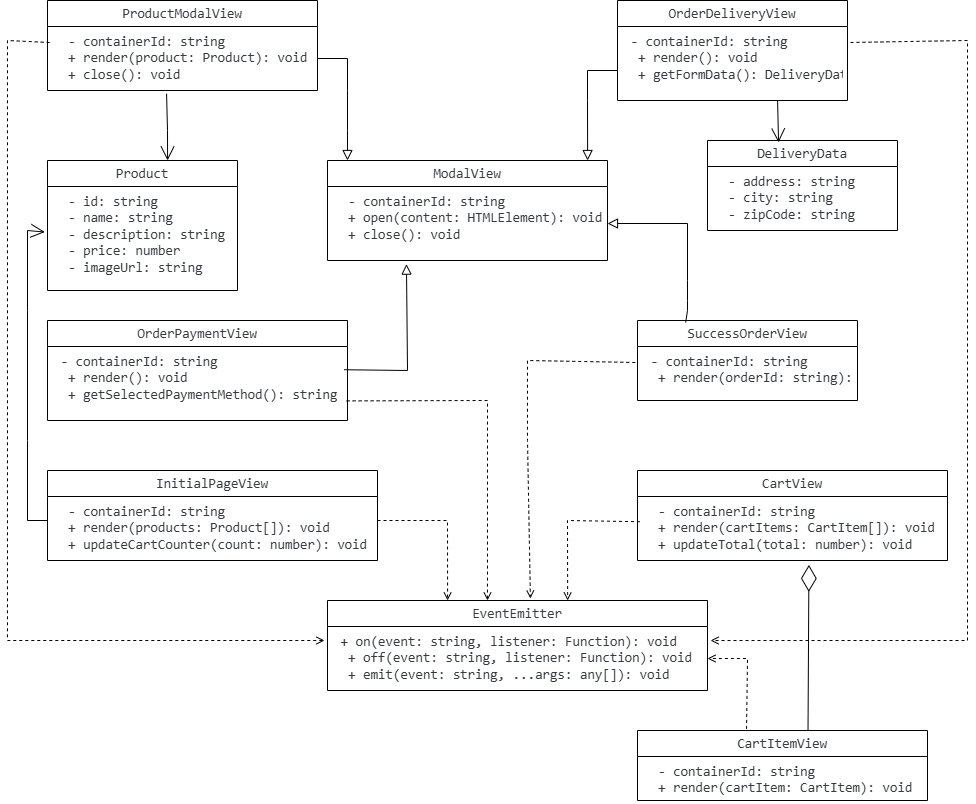

The diagram above was exported from draw.io. Its source (the exported page's mxGraphModel, read from the mxfile embedded in the PNG):
<mxGraphModel dx="1869" dy="572" grid="0" gridSize="10" guides="1" tooltips="1" connect="1" arrows="1" fold="1" page="1" pageScale="1" pageWidth="827" pageHeight="1169" background="#FFFFFF" math="0" shadow="0">
  <root>
    <mxCell id="0" />
    <mxCell id="1" parent="0" />
    <mxCell id="Dn1AHA4WUA16m-vK9nQD-37" value="&lt;span style=&quot;color: rgb(56, 58, 66); font-family: monospace; font-size: 13.6px; text-align: left; white-space: pre;&quot;&gt;Product&lt;/span&gt;" style="swimlane;fontStyle=0;childLayout=stackLayout;horizontal=1;startSize=26;fillColor=none;horizontalStack=0;resizeParent=1;resizeParentMax=0;resizeLast=0;collapsible=1;marginBottom=0;whiteSpace=wrap;html=1;labelBackgroundColor=default;" vertex="1" parent="1">
      <mxGeometry x="-760" y="200" width="190" height="130" as="geometry" />
    </mxCell>
    <mxCell id="Dn1AHA4WUA16m-vK9nQD-39" value="&lt;span style=&quot;color: rgb(56, 58, 66); font-family: monospace; font-size: 13.6px; white-space: pre;&quot;&gt;  - id: string&lt;br&gt;  - name: string&lt;br&gt;  - description: string&lt;br&gt;  - price: number&lt;br&gt;  - imageUrl: string&lt;/span&gt;" style="text;strokeColor=none;fillColor=none;align=left;verticalAlign=top;spacingLeft=4;spacingRight=4;overflow=hidden;rotatable=0;points=[[0,0.5],[1,0.5]];portConstraint=eastwest;whiteSpace=wrap;html=1;labelBackgroundColor=default;" vertex="1" parent="Dn1AHA4WUA16m-vK9nQD-37">
      <mxGeometry y="26" width="190" height="104" as="geometry" />
    </mxCell>
    <mxCell id="Dn1AHA4WUA16m-vK9nQD-41" value="&lt;span style=&quot;color: rgb(56, 58, 66); font-family: monospace; font-size: 13.6px; text-align: left; white-space: pre;&quot;&gt;ModalView&lt;/span&gt;" style="swimlane;fontStyle=0;childLayout=stackLayout;horizontal=1;startSize=26;fillColor=none;horizontalStack=0;resizeParent=1;resizeParentMax=0;resizeLast=0;collapsible=1;marginBottom=0;whiteSpace=wrap;html=1;labelBackgroundColor=default;" vertex="1" parent="1">
      <mxGeometry x="-480" y="200" width="280" height="100" as="geometry" />
    </mxCell>
    <mxCell id="Dn1AHA4WUA16m-vK9nQD-43" value="&lt;span style=&quot;color: rgb(56, 58, 66); font-family: monospace; font-size: 13.6px; white-space: pre;&quot;&gt;  - containerId: string&lt;br&gt;  + open(content: HTMLElement): void&lt;br&gt;  + close(): void&lt;/span&gt;" style="text;strokeColor=none;fillColor=none;align=left;verticalAlign=top;spacingLeft=4;spacingRight=4;overflow=hidden;rotatable=0;points=[[0,0.5],[1,0.5]];portConstraint=eastwest;whiteSpace=wrap;html=1;labelBackgroundColor=default;" vertex="1" parent="Dn1AHA4WUA16m-vK9nQD-41">
      <mxGeometry y="26" width="280" height="74" as="geometry" />
    </mxCell>
    <mxCell id="Dn1AHA4WUA16m-vK9nQD-45" value="&lt;span style=&quot;color: rgb(56, 58, 66); font-family: monospace; font-size: 13.6px; text-align: left; white-space: pre;&quot;&gt;ProductModalView&lt;/span&gt;" style="swimlane;fontStyle=0;childLayout=stackLayout;horizontal=1;startSize=26;fillColor=none;horizontalStack=0;resizeParent=1;resizeParentMax=0;resizeLast=0;collapsible=1;marginBottom=0;whiteSpace=wrap;html=1;labelBackgroundColor=default;" vertex="1" parent="1">
      <mxGeometry x="-760" y="40" width="270" height="90" as="geometry" />
    </mxCell>
    <mxCell id="Dn1AHA4WUA16m-vK9nQD-48" value="&lt;span style=&quot;color: rgb(56, 58, 66); font-family: monospace; font-size: 13.6px; white-space: pre;&quot;&gt;  - containerId: string&lt;br&gt;  + render(product: Product): void&lt;br&gt;  + close(): void&lt;/span&gt;" style="text;strokeColor=none;fillColor=none;align=left;verticalAlign=top;spacingLeft=4;spacingRight=4;overflow=hidden;rotatable=0;points=[[0,0.5],[1,0.5]];portConstraint=eastwest;whiteSpace=wrap;html=1;labelBackgroundColor=default;" vertex="1" parent="Dn1AHA4WUA16m-vK9nQD-45">
      <mxGeometry y="26" width="270" height="64" as="geometry" />
    </mxCell>
    <mxCell id="Dn1AHA4WUA16m-vK9nQD-49" value="" style="endArrow=block;html=1;rounded=0;align=center;verticalAlign=bottom;endFill=0;labelBackgroundColor=none;endSize=8;exitX=1;exitY=0.5;exitDx=0;exitDy=0;" edge="1" parent="1" source="Dn1AHA4WUA16m-vK9nQD-48">
      <mxGeometry relative="1" as="geometry">
        <mxPoint x="-480" y="150" as="sourcePoint" />
        <mxPoint x="-460" y="200" as="targetPoint" />
        <Array as="points">
          <mxPoint x="-460" y="98" />
          <mxPoint x="-460" y="130" />
          <mxPoint x="-460" y="170" />
        </Array>
      </mxGeometry>
    </mxCell>
    <mxCell id="Dn1AHA4WUA16m-vK9nQD-50" value="" style="resizable=0;html=1;align=center;verticalAlign=top;labelBackgroundColor=none;" connectable="0" vertex="1" parent="Dn1AHA4WUA16m-vK9nQD-49">
      <mxGeometry relative="1" as="geometry" />
    </mxCell>
    <mxCell id="Dn1AHA4WUA16m-vK9nQD-51" value="&lt;span style=&quot;color: rgb(56, 58, 66); font-family: monospace; font-size: 13.6px; text-align: left; white-space: pre;&quot;&gt;OrderDeliveryView&lt;/span&gt;" style="swimlane;fontStyle=0;childLayout=stackLayout;horizontal=1;startSize=26;fillColor=none;horizontalStack=0;resizeParent=1;resizeParentMax=0;resizeLast=0;collapsible=1;marginBottom=0;whiteSpace=wrap;html=1;labelBackgroundColor=default;" vertex="1" parent="1">
      <mxGeometry x="-190" y="40" width="230" height="100" as="geometry" />
    </mxCell>
    <mxCell id="Dn1AHA4WUA16m-vK9nQD-54" value="&lt;span style=&quot;color: rgb(56, 58, 66); font-family: monospace; font-size: 13.6px; white-space: pre;&quot;&gt; - containerId: string&lt;br&gt;  + render(): void&lt;br&gt;  + getFormData(): DeliveryData&lt;/span&gt;" style="text;strokeColor=none;fillColor=none;align=left;verticalAlign=top;spacingLeft=4;spacingRight=4;overflow=hidden;rotatable=0;points=[[0,0.5],[1,0.5]];portConstraint=eastwest;whiteSpace=wrap;html=1;labelBackgroundColor=default;" vertex="1" parent="Dn1AHA4WUA16m-vK9nQD-51">
      <mxGeometry y="26" width="230" height="74" as="geometry" />
    </mxCell>
    <mxCell id="Dn1AHA4WUA16m-vK9nQD-55" value="" style="endArrow=block;html=1;rounded=0;align=center;verticalAlign=bottom;endFill=0;labelBackgroundColor=none;endSize=8;entryX=0.929;entryY=0;entryDx=0;entryDy=0;entryPerimeter=0;" edge="1" parent="1" target="Dn1AHA4WUA16m-vK9nQD-41">
      <mxGeometry relative="1" as="geometry">
        <mxPoint x="-190" y="110" as="sourcePoint" />
        <mxPoint x="-213" y="200" as="targetPoint" />
        <Array as="points">
          <mxPoint x="-190" y="110" />
          <mxPoint x="-220" y="110" />
          <mxPoint x="-220" y="140" />
        </Array>
      </mxGeometry>
    </mxCell>
    <mxCell id="Dn1AHA4WUA16m-vK9nQD-56" value="" style="resizable=0;html=1;align=center;verticalAlign=top;labelBackgroundColor=none;" connectable="0" vertex="1" parent="Dn1AHA4WUA16m-vK9nQD-55">
      <mxGeometry relative="1" as="geometry" />
    </mxCell>
    <mxCell id="Dn1AHA4WUA16m-vK9nQD-57" value="&lt;span style=&quot;color: rgb(56, 58, 66); font-family: monospace; font-size: 13.6px; text-align: left; white-space: pre;&quot;&gt;SuccessOrderView&lt;/span&gt;" style="swimlane;fontStyle=0;childLayout=stackLayout;horizontal=1;startSize=26;fillColor=none;horizontalStack=0;resizeParent=1;resizeParentMax=0;resizeLast=0;collapsible=1;marginBottom=0;whiteSpace=wrap;html=1;labelBackgroundColor=default;" vertex="1" parent="1">
      <mxGeometry x="-170" y="360" width="220" height="80" as="geometry" />
    </mxCell>
    <mxCell id="Dn1AHA4WUA16m-vK9nQD-59" value="&lt;span style=&quot;color: rgb(56, 58, 66); font-family: monospace; font-size: 13.6px; white-space: pre;&quot;&gt; - containerId: string&lt;br&gt;  + render(orderId: string): void&lt;/span&gt;" style="text;strokeColor=none;fillColor=none;align=left;verticalAlign=top;spacingLeft=4;spacingRight=4;overflow=hidden;rotatable=0;points=[[0,0.5],[1,0.5]];portConstraint=eastwest;whiteSpace=wrap;html=1;labelBackgroundColor=default;" vertex="1" parent="Dn1AHA4WUA16m-vK9nQD-57">
      <mxGeometry y="26" width="220" height="54" as="geometry" />
    </mxCell>
    <mxCell id="Dn1AHA4WUA16m-vK9nQD-61" value="" style="endArrow=block;html=1;rounded=0;align=center;verticalAlign=bottom;endFill=0;labelBackgroundColor=none;endSize=8;entryX=1;entryY=0.5;entryDx=0;entryDy=0;exitX=0.219;exitY=0.025;exitDx=0;exitDy=0;exitPerimeter=0;" edge="1" parent="1" source="Dn1AHA4WUA16m-vK9nQD-57" target="Dn1AHA4WUA16m-vK9nQD-43">
      <mxGeometry relative="1" as="geometry">
        <mxPoint x="-180" y="350" as="sourcePoint" />
        <mxPoint x="-130" y="270" as="targetPoint" />
        <Array as="points">
          <mxPoint x="-120" y="350" />
          <mxPoint x="-120" y="340" />
          <mxPoint x="-120" y="320" />
          <mxPoint x="-120" y="263" />
        </Array>
      </mxGeometry>
    </mxCell>
    <mxCell id="Dn1AHA4WUA16m-vK9nQD-62" value="" style="resizable=0;html=1;align=center;verticalAlign=top;labelBackgroundColor=none;" connectable="0" vertex="1" parent="Dn1AHA4WUA16m-vK9nQD-61">
      <mxGeometry relative="1" as="geometry" />
    </mxCell>
    <mxCell id="Dn1AHA4WUA16m-vK9nQD-63" value="&lt;span style=&quot;color: rgb(56, 58, 66); font-family: monospace; font-size: 13.6px; white-space: pre;&quot;&gt;OrderPaymentView&lt;/span&gt;" style="swimlane;fontStyle=0;childLayout=stackLayout;horizontal=1;startSize=26;fillColor=none;horizontalStack=0;resizeParent=1;resizeParentMax=0;resizeLast=0;collapsible=1;marginBottom=0;whiteSpace=wrap;html=1;labelBackgroundColor=default;align=center;" vertex="1" parent="1">
      <mxGeometry x="-760" y="360" width="300" height="100" as="geometry" />
    </mxCell>
    <mxCell id="Dn1AHA4WUA16m-vK9nQD-65" value="&lt;span style=&quot;color: rgb(56, 58, 66); font-family: monospace; font-size: 13.6px; white-space: pre;&quot;&gt; - containerId: string&lt;br&gt;  + render(): void&lt;br&gt;  + getSelectedPaymentMethod(): string&lt;/span&gt;" style="text;strokeColor=none;fillColor=none;align=left;verticalAlign=top;spacingLeft=4;spacingRight=4;overflow=hidden;rotatable=0;points=[[0,0.5],[1,0.5]];portConstraint=eastwest;whiteSpace=wrap;html=1;labelBackgroundColor=default;" vertex="1" parent="Dn1AHA4WUA16m-vK9nQD-63">
      <mxGeometry y="26" width="300" height="74" as="geometry" />
    </mxCell>
    <mxCell id="Dn1AHA4WUA16m-vK9nQD-68" value="" style="endArrow=block;html=1;rounded=0;align=center;verticalAlign=bottom;endFill=0;labelBackgroundColor=none;endSize=8;entryX=0.282;entryY=1.049;entryDx=0;entryDy=0;entryPerimeter=0;exitX=0.989;exitY=0.314;exitDx=0;exitDy=0;exitPerimeter=0;" edge="1" parent="1" source="Dn1AHA4WUA16m-vK9nQD-65" target="Dn1AHA4WUA16m-vK9nQD-43">
      <mxGeometry relative="1" as="geometry">
        <mxPoint x="-450" y="410" as="sourcePoint" />
        <mxPoint x="-416.5" y="299.99800000000005" as="targetPoint" />
        <Array as="points">
          <mxPoint x="-400" y="410" />
        </Array>
      </mxGeometry>
    </mxCell>
    <mxCell id="Dn1AHA4WUA16m-vK9nQD-69" value="" style="resizable=0;html=1;align=center;verticalAlign=top;labelBackgroundColor=none;" connectable="0" vertex="1" parent="Dn1AHA4WUA16m-vK9nQD-68">
      <mxGeometry relative="1" as="geometry" />
    </mxCell>
    <mxCell id="Dn1AHA4WUA16m-vK9nQD-70" value="&lt;span style=&quot;color: rgb(56, 58, 66); font-family: monospace; font-size: 13.6px; text-align: left; white-space: pre;&quot;&gt;EventEmitter&lt;/span&gt;" style="swimlane;fontStyle=0;childLayout=stackLayout;horizontal=1;startSize=26;fillColor=none;horizontalStack=0;resizeParent=1;resizeParentMax=0;resizeLast=0;collapsible=1;marginBottom=0;whiteSpace=wrap;html=1;labelBackgroundColor=default;" vertex="1" parent="1">
      <mxGeometry x="-480" y="640" width="380" height="90" as="geometry" />
    </mxCell>
    <mxCell id="Dn1AHA4WUA16m-vK9nQD-72" value="&lt;span style=&quot;color: rgb(56, 58, 66); font-family: monospace; font-size: 13.6px; white-space: pre;&quot;&gt; + on(event: string, listener: Function): void&lt;br&gt;  + off(event: string, listener: Function): void&lt;br&gt;  + emit(event: string, ...args: any[]): void&lt;/span&gt;" style="text;strokeColor=none;fillColor=none;align=left;verticalAlign=top;spacingLeft=4;spacingRight=4;overflow=hidden;rotatable=0;points=[[0,0.5],[1,0.5]];portConstraint=eastwest;whiteSpace=wrap;html=1;labelBackgroundColor=default;" vertex="1" parent="Dn1AHA4WUA16m-vK9nQD-70">
      <mxGeometry y="26" width="380" height="64" as="geometry" />
    </mxCell>
    <mxCell id="Dn1AHA4WUA16m-vK9nQD-78" value="&lt;span style=&quot;color: rgb(56, 58, 66); font-family: monospace; font-size: 13.6px; text-align: left; white-space: pre;&quot;&gt;InitialPageView&lt;/span&gt;" style="swimlane;fontStyle=0;childLayout=stackLayout;horizontal=1;startSize=26;fillColor=none;horizontalStack=0;resizeParent=1;resizeParentMax=0;resizeLast=0;collapsible=1;marginBottom=0;whiteSpace=wrap;html=1;labelBackgroundColor=default;" vertex="1" parent="1">
      <mxGeometry x="-760" y="510" width="330" height="90" as="geometry" />
    </mxCell>
    <mxCell id="Dn1AHA4WUA16m-vK9nQD-80" value="&lt;span style=&quot;color: rgb(56, 58, 66); font-family: monospace; font-size: 13.6px; white-space: pre;&quot;&gt;  - containerId: string&lt;br&gt;  + render(products: Product[]): void&lt;br&gt;  + updateCartCounter(count: number): void&lt;/span&gt;" style="text;strokeColor=none;fillColor=none;align=left;verticalAlign=top;spacingLeft=4;spacingRight=4;overflow=hidden;rotatable=0;points=[[0,0.5],[1,0.5]];portConstraint=eastwest;whiteSpace=wrap;html=1;labelBackgroundColor=default;" vertex="1" parent="Dn1AHA4WUA16m-vK9nQD-78">
      <mxGeometry y="26" width="330" height="64" as="geometry" />
    </mxCell>
    <mxCell id="Dn1AHA4WUA16m-vK9nQD-82" value="&lt;span style=&quot;color: rgb(56, 58, 66); font-family: monospace; font-size: 13.6px; text-align: left; white-space: pre;&quot;&gt;CartView&lt;/span&gt;" style="swimlane;fontStyle=0;childLayout=stackLayout;horizontal=1;startSize=26;fillColor=none;horizontalStack=0;resizeParent=1;resizeParentMax=0;resizeLast=0;collapsible=1;marginBottom=0;whiteSpace=wrap;html=1;labelBackgroundColor=default;" vertex="1" parent="1">
      <mxGeometry x="-170" y="510" width="310" height="90" as="geometry" />
    </mxCell>
    <mxCell id="Dn1AHA4WUA16m-vK9nQD-84" value="&lt;span style=&quot;color: rgb(56, 58, 66); font-family: monospace; font-size: 13.6px; white-space: pre;&quot;&gt;  - containerId: string&lt;br&gt;  + render(cartItems: CartItem[]): void&lt;br&gt;  + updateTotal(total: number): void&lt;/span&gt;" style="text;strokeColor=none;fillColor=none;align=left;verticalAlign=top;spacingLeft=4;spacingRight=4;overflow=hidden;rotatable=0;points=[[0,0.5],[1,0.5]];portConstraint=eastwest;whiteSpace=wrap;html=1;labelBackgroundColor=default;" vertex="1" parent="Dn1AHA4WUA16m-vK9nQD-82">
      <mxGeometry y="26" width="310" height="64" as="geometry" />
    </mxCell>
    <mxCell id="Dn1AHA4WUA16m-vK9nQD-86" value="&lt;span style=&quot;color: rgb(56, 58, 66); font-family: monospace; font-size: 13.6px; text-align: left; white-space: pre;&quot;&gt;CartItemView&lt;/span&gt;" style="swimlane;fontStyle=0;childLayout=stackLayout;horizontal=1;startSize=26;fillColor=none;horizontalStack=0;resizeParent=1;resizeParentMax=0;resizeLast=0;collapsible=1;marginBottom=0;whiteSpace=wrap;html=1;labelBackgroundColor=default;" vertex="1" parent="1">
      <mxGeometry x="-170" y="770" width="290" height="70" as="geometry" />
    </mxCell>
    <mxCell id="Dn1AHA4WUA16m-vK9nQD-89" value="&lt;span style=&quot;color: rgb(56, 58, 66); font-family: monospace; font-size: 13.6px; white-space: pre;&quot;&gt;  - containerId: string&lt;br&gt;  + render(cartItem: CartItem): void&lt;/span&gt;" style="text;strokeColor=none;fillColor=none;align=left;verticalAlign=top;spacingLeft=4;spacingRight=4;overflow=hidden;rotatable=0;points=[[0,0.5],[1,0.5]];portConstraint=eastwest;whiteSpace=wrap;html=1;labelBackgroundColor=default;" vertex="1" parent="Dn1AHA4WUA16m-vK9nQD-86">
      <mxGeometry y="26" width="290" height="44" as="geometry" />
    </mxCell>
    <mxCell id="Dn1AHA4WUA16m-vK9nQD-90" value="" style="endArrow=open;html=1;rounded=0;align=center;verticalAlign=bottom;dashed=1;endFill=0;labelBackgroundColor=none;entryX=0.316;entryY=0;entryDx=0;entryDy=0;entryPerimeter=0;" edge="1" parent="1" target="Dn1AHA4WUA16m-vK9nQD-70">
      <mxGeometry relative="1" as="geometry">
        <mxPoint x="-430" y="560" as="sourcePoint" />
        <mxPoint x="-300" y="570" as="targetPoint" />
        <Array as="points">
          <mxPoint x="-360" y="560" />
        </Array>
      </mxGeometry>
    </mxCell>
    <mxCell id="Dn1AHA4WUA16m-vK9nQD-91" value="" style="resizable=0;html=1;align=center;verticalAlign=top;labelBackgroundColor=none;" connectable="0" vertex="1" parent="Dn1AHA4WUA16m-vK9nQD-90">
      <mxGeometry relative="1" as="geometry" />
    </mxCell>
    <mxCell id="Dn1AHA4WUA16m-vK9nQD-92" value="" style="endArrow=open;html=1;rounded=0;align=center;verticalAlign=bottom;dashed=1;endFill=0;labelBackgroundColor=none;entryX=0.632;entryY=0;entryDx=0;entryDy=0;entryPerimeter=0;exitX=0.008;exitY=0.394;exitDx=0;exitDy=0;exitPerimeter=0;" edge="1" parent="1" source="Dn1AHA4WUA16m-vK9nQD-84" target="Dn1AHA4WUA16m-vK9nQD-70">
      <mxGeometry relative="1" as="geometry">
        <mxPoint x="-200" y="580" as="sourcePoint" />
        <mxPoint x="-130" y="660" as="targetPoint" />
        <Array as="points">
          <mxPoint x="-240" y="560" />
        </Array>
      </mxGeometry>
    </mxCell>
    <mxCell id="Dn1AHA4WUA16m-vK9nQD-93" value="" style="resizable=0;html=1;align=center;verticalAlign=top;labelBackgroundColor=none;" connectable="0" vertex="1" parent="Dn1AHA4WUA16m-vK9nQD-92">
      <mxGeometry relative="1" as="geometry" />
    </mxCell>
    <mxCell id="Dn1AHA4WUA16m-vK9nQD-94" value="" style="endArrow=open;html=1;rounded=0;align=center;verticalAlign=bottom;dashed=1;endFill=0;labelBackgroundColor=none;exitX=0.376;exitY=-0.023;exitDx=0;exitDy=0;exitPerimeter=0;entryX=1;entryY=0.5;entryDx=0;entryDy=0;" edge="1" parent="1" source="Dn1AHA4WUA16m-vK9nQD-86" target="Dn1AHA4WUA16m-vK9nQD-72">
      <mxGeometry relative="1" as="geometry">
        <mxPoint x="-140" y="740" as="sourcePoint" />
        <mxPoint x="-70" y="700" as="targetPoint" />
        <Array as="points">
          <mxPoint x="-60" y="698" />
        </Array>
      </mxGeometry>
    </mxCell>
    <mxCell id="Dn1AHA4WUA16m-vK9nQD-95" value="" style="resizable=0;html=1;align=center;verticalAlign=top;labelBackgroundColor=none;" connectable="0" vertex="1" parent="Dn1AHA4WUA16m-vK9nQD-94">
      <mxGeometry relative="1" as="geometry" />
    </mxCell>
    <mxCell id="Dn1AHA4WUA16m-vK9nQD-96" value="" style="endArrow=open;html=1;rounded=0;align=center;verticalAlign=bottom;dashed=1;endFill=0;labelBackgroundColor=none;exitX=0.008;exitY=0.25;exitDx=0;exitDy=0;exitPerimeter=0;" edge="1" parent="1" source="Dn1AHA4WUA16m-vK9nQD-48">
      <mxGeometry relative="1" as="geometry">
        <mxPoint x="-780" y="80" as="sourcePoint" />
        <mxPoint x="-483" y="680" as="targetPoint" />
        <Array as="points">
          <mxPoint x="-800" y="80" />
          <mxPoint x="-800" y="680" />
        </Array>
      </mxGeometry>
    </mxCell>
    <mxCell id="Dn1AHA4WUA16m-vK9nQD-97" value="" style="resizable=0;html=1;align=center;verticalAlign=top;labelBackgroundColor=none;" connectable="0" vertex="1" parent="Dn1AHA4WUA16m-vK9nQD-96">
      <mxGeometry relative="1" as="geometry" />
    </mxCell>
    <mxCell id="Dn1AHA4WUA16m-vK9nQD-98" value="" style="endArrow=open;html=1;rounded=0;align=center;verticalAlign=bottom;dashed=1;endFill=0;labelBackgroundColor=none;exitX=1.013;exitY=0.216;exitDx=0;exitDy=0;exitPerimeter=0;entryX=1.008;entryY=0.219;entryDx=0;entryDy=0;entryPerimeter=0;" edge="1" parent="1" source="Dn1AHA4WUA16m-vK9nQD-54" target="Dn1AHA4WUA16m-vK9nQD-72">
      <mxGeometry relative="1" as="geometry">
        <mxPoint x="110" y="80" as="sourcePoint" />
        <mxPoint x="-80" y="670" as="targetPoint" />
        <Array as="points">
          <mxPoint x="160" y="80" />
          <mxPoint x="160" y="240" />
          <mxPoint x="160" y="400" />
          <mxPoint x="160" y="680" />
        </Array>
      </mxGeometry>
    </mxCell>
    <mxCell id="Dn1AHA4WUA16m-vK9nQD-99" value="" style="resizable=0;html=1;align=center;verticalAlign=top;labelBackgroundColor=none;" connectable="0" vertex="1" parent="Dn1AHA4WUA16m-vK9nQD-98">
      <mxGeometry relative="1" as="geometry" />
    </mxCell>
    <mxCell id="Dn1AHA4WUA16m-vK9nQD-100" value="" style="endArrow=open;html=1;rounded=0;align=center;verticalAlign=bottom;dashed=1;endFill=0;labelBackgroundColor=none;entryX=0.421;entryY=0;entryDx=0;entryDy=0;entryPerimeter=0;exitX=0.997;exitY=0.735;exitDx=0;exitDy=0;exitPerimeter=0;" edge="1" parent="1" source="Dn1AHA4WUA16m-vK9nQD-65" target="Dn1AHA4WUA16m-vK9nQD-70">
      <mxGeometry relative="1" as="geometry">
        <mxPoint x="-420" y="440" as="sourcePoint" />
        <mxPoint x="-350" y="520" as="targetPoint" />
        <Array as="points">
          <mxPoint x="-320" y="440" />
        </Array>
      </mxGeometry>
    </mxCell>
    <mxCell id="Dn1AHA4WUA16m-vK9nQD-101" value="" style="resizable=0;html=1;align=center;verticalAlign=top;labelBackgroundColor=none;" connectable="0" vertex="1" parent="Dn1AHA4WUA16m-vK9nQD-100">
      <mxGeometry relative="1" as="geometry" />
    </mxCell>
    <mxCell id="Dn1AHA4WUA16m-vK9nQD-102" value="" style="endArrow=open;html=1;rounded=0;align=center;verticalAlign=bottom;dashed=1;endFill=0;labelBackgroundColor=none;entryX=0.534;entryY=-0.022;entryDx=0;entryDy=0;entryPerimeter=0;exitX=-0.01;exitY=0.296;exitDx=0;exitDy=0;exitPerimeter=0;" edge="1" parent="1" source="Dn1AHA4WUA16m-vK9nQD-59" target="Dn1AHA4WUA16m-vK9nQD-70">
      <mxGeometry relative="1" as="geometry">
        <mxPoint x="-210" y="430" as="sourcePoint" />
        <mxPoint x="-140" y="510" as="targetPoint" />
        <Array as="points">
          <mxPoint x="-280" y="400" />
          <mxPoint x="-280" y="480" />
        </Array>
      </mxGeometry>
    </mxCell>
    <mxCell id="Dn1AHA4WUA16m-vK9nQD-103" value="" style="resizable=0;html=1;align=center;verticalAlign=top;labelBackgroundColor=none;" connectable="0" vertex="1" parent="Dn1AHA4WUA16m-vK9nQD-102">
      <mxGeometry relative="1" as="geometry" />
    </mxCell>
    <mxCell id="Dn1AHA4WUA16m-vK9nQD-104" value="" style="endArrow=diamondThin;endFill=0;endSize=24;html=1;rounded=0;entryX=0.553;entryY=1.069;entryDx=0;entryDy=0;entryPerimeter=0;exitX=0.588;exitY=0;exitDx=0;exitDy=0;exitPerimeter=0;" edge="1" parent="1" source="Dn1AHA4WUA16m-vK9nQD-86" target="Dn1AHA4WUA16m-vK9nQD-84">
      <mxGeometry width="160" relative="1" as="geometry">
        <mxPoint x="50" y="700" as="sourcePoint" />
        <mxPoint x="120" y="710" as="targetPoint" />
        <Array as="points" />
      </mxGeometry>
    </mxCell>
    <mxCell id="Dn1AHA4WUA16m-vK9nQD-105" value="" style="endArrow=open;endFill=1;endSize=12;html=1;rounded=0;exitX=0;exitY=0.375;exitDx=0;exitDy=0;exitPerimeter=0;entryX=-0.014;entryY=0.438;entryDx=0;entryDy=0;entryPerimeter=0;" edge="1" parent="1" source="Dn1AHA4WUA16m-vK9nQD-80" target="Dn1AHA4WUA16m-vK9nQD-39">
      <mxGeometry width="160" relative="1" as="geometry">
        <mxPoint x="-760" y="520" as="sourcePoint" />
        <mxPoint x="-600" y="520" as="targetPoint" />
        <Array as="points">
          <mxPoint x="-780" y="560" />
          <mxPoint x="-780" y="480" />
          <mxPoint x="-780" y="350" />
          <mxPoint x="-780" y="270" />
        </Array>
      </mxGeometry>
    </mxCell>
    <mxCell id="Dn1AHA4WUA16m-vK9nQD-106" value="" style="endArrow=open;endFill=1;endSize=12;html=1;rounded=0;exitX=0.441;exitY=1.05;exitDx=0;exitDy=0;exitPerimeter=0;entryX=0.632;entryY=0;entryDx=0;entryDy=0;entryPerimeter=0;" edge="1" parent="1" source="Dn1AHA4WUA16m-vK9nQD-48" target="Dn1AHA4WUA16m-vK9nQD-37">
      <mxGeometry width="160" relative="1" as="geometry">
        <mxPoint x="-700" y="140" as="sourcePoint" />
        <mxPoint x="-683" y="202" as="targetPoint" />
        <Array as="points">
          <mxPoint x="-640" y="170" />
        </Array>
      </mxGeometry>
    </mxCell>
    <mxCell id="Dn1AHA4WUA16m-vK9nQD-107" value="&lt;span style=&quot;color: rgb(56, 58, 66); font-family: monospace; font-size: 13.6px; text-align: left; white-space: pre;&quot;&gt;DeliveryData&lt;/span&gt;" style="swimlane;fontStyle=0;childLayout=stackLayout;horizontal=1;startSize=26;fillColor=none;horizontalStack=0;resizeParent=1;resizeParentMax=0;resizeLast=0;collapsible=1;marginBottom=0;whiteSpace=wrap;html=1;labelBackgroundColor=default;" vertex="1" parent="1">
      <mxGeometry x="-100" y="180" width="190" height="90" as="geometry" />
    </mxCell>
    <mxCell id="Dn1AHA4WUA16m-vK9nQD-110" value="&lt;span style=&quot;color: rgb(56, 58, 66); font-family: monospace; font-size: 13.6px; white-space: pre;&quot;&gt;  - address: string&lt;br&gt;  - city: string&lt;br&gt;  - zipCode: string&lt;/span&gt;" style="text;strokeColor=none;fillColor=none;align=left;verticalAlign=top;spacingLeft=4;spacingRight=4;overflow=hidden;rotatable=0;points=[[0,0.5],[1,0.5]];portConstraint=eastwest;whiteSpace=wrap;html=1;labelBackgroundColor=default;" vertex="1" parent="Dn1AHA4WUA16m-vK9nQD-107">
      <mxGeometry y="26" width="190" height="64" as="geometry" />
    </mxCell>
    <mxCell id="Dn1AHA4WUA16m-vK9nQD-111" value="" style="endArrow=open;endFill=1;endSize=12;html=1;rounded=0;exitX=0.696;exitY=1;exitDx=0;exitDy=0;exitPerimeter=0;entryX=0.374;entryY=0.022;entryDx=0;entryDy=0;entryPerimeter=0;" edge="1" parent="1" source="Dn1AHA4WUA16m-vK9nQD-54" target="Dn1AHA4WUA16m-vK9nQD-107">
      <mxGeometry width="160" relative="1" as="geometry">
        <mxPoint x="-30" y="160" as="sourcePoint" />
        <mxPoint x="-30" y="170" as="targetPoint" />
        <Array as="points" />
      </mxGeometry>
    </mxCell>
  </root>
</mxGraphModel>